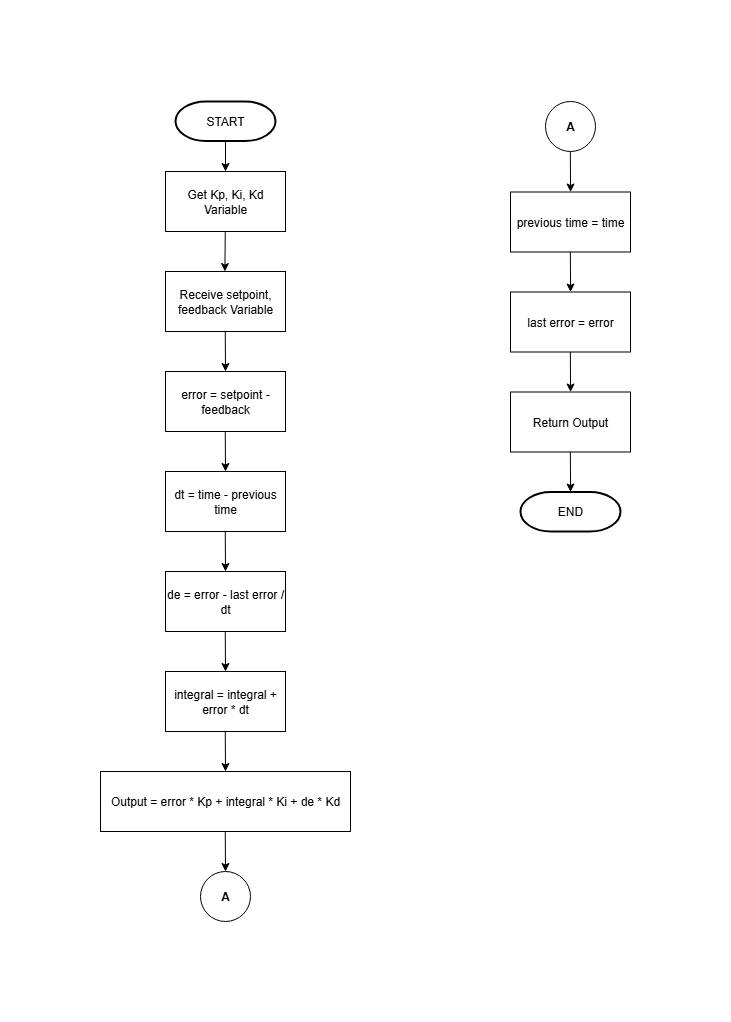

The diagram above was exported from draw.io. Its source (the exported page's mxGraphModel, read from the mxfile embedded in the PNG):
<mxGraphModel dx="1034" dy="570" grid="1" gridSize="10" guides="1" tooltips="1" connect="1" arrows="1" fold="1" page="1" pageScale="1" pageWidth="850" pageHeight="1100" math="0" shadow="0">
  <root>
    <mxCell id="0" />
    <mxCell id="1" parent="0" />
    <mxCell id="t-r5d_dQH_CXg5K2QSgZ-2" value="error = setpoint - feedback" style="rounded=0;whiteSpace=wrap;html=1;" parent="1" vertex="1">
      <mxGeometry x="180" y="380" width="120" height="60" as="geometry" />
    </mxCell>
    <mxCell id="t-r5d_dQH_CXg5K2QSgZ-3" value="Get Kp, Ki, Kd Variable" style="rounded=0;whiteSpace=wrap;html=1;" parent="1" vertex="1">
      <mxGeometry x="180" y="180" width="120" height="60" as="geometry" />
    </mxCell>
    <mxCell id="t-r5d_dQH_CXg5K2QSgZ-4" value="dt = time - previous time" style="rounded=0;whiteSpace=wrap;html=1;" parent="1" vertex="1">
      <mxGeometry x="180" y="480" width="120" height="60" as="geometry" />
    </mxCell>
    <mxCell id="t-r5d_dQH_CXg5K2QSgZ-5" value="de = error - last error / dt" style="rounded=0;whiteSpace=wrap;html=1;" parent="1" vertex="1">
      <mxGeometry x="180" y="580" width="120" height="60" as="geometry" />
    </mxCell>
    <mxCell id="t-r5d_dQH_CXg5K2QSgZ-6" value="integral = integral + error * dt" style="rounded=0;whiteSpace=wrap;html=1;" parent="1" vertex="1">
      <mxGeometry x="180" y="680" width="120" height="60" as="geometry" />
    </mxCell>
    <mxCell id="t-r5d_dQH_CXg5K2QSgZ-7" value="Output = error * Kp + integral * Ki + de * Kd" style="rounded=0;whiteSpace=wrap;html=1;" parent="1" vertex="1">
      <mxGeometry x="115" y="780" width="250" height="60" as="geometry" />
    </mxCell>
    <mxCell id="t-r5d_dQH_CXg5K2QSgZ-8" value="previous time = time" style="rounded=0;whiteSpace=wrap;html=1;" parent="1" vertex="1">
      <mxGeometry x="525" y="200.5" width="120" height="60" as="geometry" />
    </mxCell>
    <mxCell id="t-r5d_dQH_CXg5K2QSgZ-9" value="last error = error" style="rounded=0;whiteSpace=wrap;html=1;" parent="1" vertex="1">
      <mxGeometry x="525" y="300.5" width="120" height="60" as="geometry" />
    </mxCell>
    <mxCell id="t-r5d_dQH_CXg5K2QSgZ-10" value="Receive setpoint, feedback Variable" style="rounded=0;whiteSpace=wrap;html=1;" parent="1" vertex="1">
      <mxGeometry x="180" y="280" width="120" height="60" as="geometry" />
    </mxCell>
    <mxCell id="t-r5d_dQH_CXg5K2QSgZ-11" value="A" style="ellipse;whiteSpace=wrap;html=1;aspect=fixed;fontStyle=1" parent="1" vertex="1">
      <mxGeometry x="215" y="880" width="50" height="50" as="geometry" />
    </mxCell>
    <mxCell id="t-r5d_dQH_CXg5K2QSgZ-12" value="A" style="ellipse;whiteSpace=wrap;html=1;aspect=fixed;fontStyle=1" parent="1" vertex="1">
      <mxGeometry x="560" y="110" width="50" height="50" as="geometry" />
    </mxCell>
    <mxCell id="t-r5d_dQH_CXg5K2QSgZ-14" value="Return Output" style="rounded=0;whiteSpace=wrap;html=1;" parent="1" vertex="1">
      <mxGeometry x="525" y="400.5" width="120" height="60" as="geometry" />
    </mxCell>
    <mxCell id="t-r5d_dQH_CXg5K2QSgZ-16" value="" style="endArrow=classic;html=1;rounded=0;exitX=0.5;exitY=1;exitDx=0;exitDy=0;entryX=0.5;entryY=0;entryDx=0;entryDy=0;" parent="1" target="t-r5d_dQH_CXg5K2QSgZ-3" edge="1">
      <mxGeometry width="50" height="50" relative="1" as="geometry">
        <mxPoint x="240" y="149" as="sourcePoint" />
        <mxPoint x="450" y="510" as="targetPoint" />
      </mxGeometry>
    </mxCell>
    <mxCell id="t-r5d_dQH_CXg5K2QSgZ-17" value="" style="endArrow=classic;html=1;rounded=0;exitX=0.5;exitY=1;exitDx=0;exitDy=0;entryX=0.495;entryY=0;entryDx=0;entryDy=0;entryPerimeter=0;" parent="1" target="t-r5d_dQH_CXg5K2QSgZ-10" edge="1">
      <mxGeometry width="50" height="50" relative="1" as="geometry">
        <mxPoint x="239.77" y="240" as="sourcePoint" />
        <mxPoint x="239.77" y="271" as="targetPoint" />
      </mxGeometry>
    </mxCell>
    <mxCell id="t-r5d_dQH_CXg5K2QSgZ-18" value="" style="endArrow=classic;html=1;rounded=0;exitX=0.5;exitY=1;exitDx=0;exitDy=0;entryX=0.5;entryY=0;entryDx=0;entryDy=0;" parent="1" target="t-r5d_dQH_CXg5K2QSgZ-2" edge="1">
      <mxGeometry width="50" height="50" relative="1" as="geometry">
        <mxPoint x="239.76999999999998" y="340" as="sourcePoint" />
        <mxPoint x="239.76999999999998" y="371" as="targetPoint" />
      </mxGeometry>
    </mxCell>
    <mxCell id="t-r5d_dQH_CXg5K2QSgZ-19" value="" style="endArrow=classic;html=1;rounded=0;exitX=0.5;exitY=1;exitDx=0;exitDy=0;entryX=0.5;entryY=0;entryDx=0;entryDy=0;" parent="1" target="t-r5d_dQH_CXg5K2QSgZ-4" edge="1">
      <mxGeometry width="50" height="50" relative="1" as="geometry">
        <mxPoint x="239.76999999999998" y="440" as="sourcePoint" />
        <mxPoint x="239.76999999999998" y="471" as="targetPoint" />
      </mxGeometry>
    </mxCell>
    <mxCell id="t-r5d_dQH_CXg5K2QSgZ-20" value="" style="endArrow=classic;html=1;rounded=0;exitX=0.5;exitY=1;exitDx=0;exitDy=0;entryX=0.5;entryY=0;entryDx=0;entryDy=0;" parent="1" edge="1">
      <mxGeometry width="50" height="50" relative="1" as="geometry">
        <mxPoint x="239.77" y="540" as="sourcePoint" />
        <mxPoint x="240.00000000000003" y="580" as="targetPoint" />
      </mxGeometry>
    </mxCell>
    <mxCell id="t-r5d_dQH_CXg5K2QSgZ-21" value="" style="endArrow=classic;html=1;rounded=0;exitX=0.5;exitY=1;exitDx=0;exitDy=0;entryX=0.5;entryY=0;entryDx=0;entryDy=0;" parent="1" edge="1">
      <mxGeometry width="50" height="50" relative="1" as="geometry">
        <mxPoint x="239.76999999999998" y="640" as="sourcePoint" />
        <mxPoint x="240" y="680" as="targetPoint" />
      </mxGeometry>
    </mxCell>
    <mxCell id="t-r5d_dQH_CXg5K2QSgZ-22" value="" style="endArrow=classic;html=1;rounded=0;exitX=0.5;exitY=1;exitDx=0;exitDy=0;entryX=0.5;entryY=0;entryDx=0;entryDy=0;" parent="1" edge="1">
      <mxGeometry width="50" height="50" relative="1" as="geometry">
        <mxPoint x="239.76999999999998" y="740" as="sourcePoint" />
        <mxPoint x="240" y="780" as="targetPoint" />
      </mxGeometry>
    </mxCell>
    <mxCell id="t-r5d_dQH_CXg5K2QSgZ-23" value="" style="endArrow=classic;html=1;rounded=0;exitX=0.5;exitY=1;exitDx=0;exitDy=0;entryX=0.5;entryY=0;entryDx=0;entryDy=0;" parent="1" edge="1">
      <mxGeometry width="50" height="50" relative="1" as="geometry">
        <mxPoint x="239.76999999999998" y="840" as="sourcePoint" />
        <mxPoint x="240" y="880" as="targetPoint" />
      </mxGeometry>
    </mxCell>
    <mxCell id="t-r5d_dQH_CXg5K2QSgZ-24" value="" style="endArrow=classic;html=1;rounded=0;exitX=0.5;exitY=1;exitDx=0;exitDy=0;entryX=0.5;entryY=0;entryDx=0;entryDy=0;" parent="1" edge="1">
      <mxGeometry width="50" height="50" relative="1" as="geometry">
        <mxPoint x="584.85" y="160.5" as="sourcePoint" />
        <mxPoint x="585.08" y="200.5" as="targetPoint" />
      </mxGeometry>
    </mxCell>
    <mxCell id="t-r5d_dQH_CXg5K2QSgZ-25" value="" style="endArrow=classic;html=1;rounded=0;exitX=0.5;exitY=1;exitDx=0;exitDy=0;entryX=0.5;entryY=0;entryDx=0;entryDy=0;" parent="1" edge="1">
      <mxGeometry width="50" height="50" relative="1" as="geometry">
        <mxPoint x="584.85" y="260.5" as="sourcePoint" />
        <mxPoint x="585.08" y="300.5" as="targetPoint" />
      </mxGeometry>
    </mxCell>
    <mxCell id="t-r5d_dQH_CXg5K2QSgZ-26" value="" style="endArrow=classic;html=1;rounded=0;exitX=0.5;exitY=1;exitDx=0;exitDy=0;entryX=0.5;entryY=0;entryDx=0;entryDy=0;" parent="1" edge="1">
      <mxGeometry width="50" height="50" relative="1" as="geometry">
        <mxPoint x="584.85" y="360.5" as="sourcePoint" />
        <mxPoint x="585.08" y="400.5" as="targetPoint" />
      </mxGeometry>
    </mxCell>
    <mxCell id="t-r5d_dQH_CXg5K2QSgZ-27" value="" style="endArrow=classic;html=1;rounded=0;exitX=0.5;exitY=1;exitDx=0;exitDy=0;entryX=0.5;entryY=0;entryDx=0;entryDy=0;" parent="1" edge="1">
      <mxGeometry width="50" height="50" relative="1" as="geometry">
        <mxPoint x="584.85" y="460.5" as="sourcePoint" />
        <mxPoint x="585.08" y="500.5" as="targetPoint" />
      </mxGeometry>
    </mxCell>
    <mxCell id="2dpydMy9m_AGTEMF_Cp1-1" value="START" style="strokeWidth=2;html=1;shape=mxgraph.flowchart.terminator;whiteSpace=wrap;" parent="1" vertex="1">
      <mxGeometry x="190" y="110" width="100" height="39.5" as="geometry" />
    </mxCell>
    <mxCell id="2dpydMy9m_AGTEMF_Cp1-2" value="END" style="strokeWidth=2;html=1;shape=mxgraph.flowchart.terminator;whiteSpace=wrap;" parent="1" vertex="1">
      <mxGeometry x="535" y="500.5" width="100" height="39.5" as="geometry" />
    </mxCell>
  </root>
</mxGraphModel>